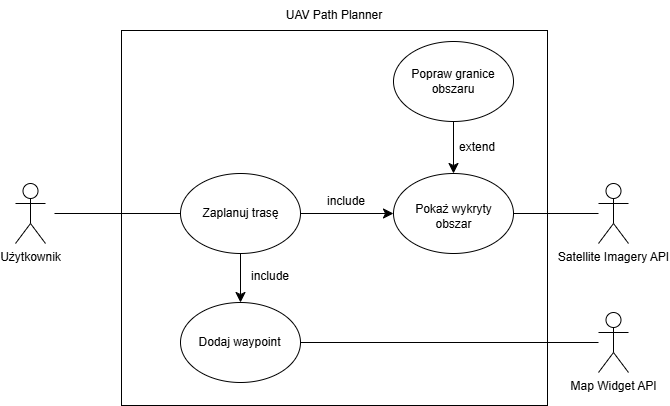

The diagram above was exported from draw.io. Its source (the exported page's mxGraphModel, read from the mxfile embedded in the PNG):
<mxGraphModel dx="892" dy="706" grid="0" gridSize="10" guides="1" tooltips="1" connect="1" arrows="1" fold="1" page="0" pageScale="1" pageWidth="827" pageHeight="1169" math="0" shadow="0">
  <root>
    <mxCell id="0" />
    <mxCell id="1" parent="0" />
    <mxCell id="0emIVimrlrB1wa0Ic7Js-29" value="" style="rounded=0;whiteSpace=wrap;html=1;" parent="1" vertex="1">
      <mxGeometry x="-213" y="387" width="426" height="375" as="geometry" />
    </mxCell>
    <mxCell id="0emIVimrlrB1wa0Ic7Js-1" value="&lt;div&gt;Użytkownik&lt;/div&gt;" style="shape=umlActor;verticalLabelPosition=bottom;verticalAlign=top;html=1;outlineConnect=0;" parent="1" vertex="1">
      <mxGeometry x="-319" y="540" width="30" height="60" as="geometry" />
    </mxCell>
    <mxCell id="0emIVimrlrB1wa0Ic7Js-2" value="" style="ellipse;whiteSpace=wrap;html=1;" parent="1" vertex="1">
      <mxGeometry x="59" y="530" width="120" height="80" as="geometry" />
    </mxCell>
    <mxCell id="0emIVimrlrB1wa0Ic7Js-8" value="" style="endArrow=classic;html=1;rounded=0;fontSize=12;startSize=8;endSize=8;curved=1;entryX=0;entryY=0.5;entryDx=0;entryDy=0;exitX=1;exitY=0.5;exitDx=0;exitDy=0;" parent="1" source="0emIVimrlrB1wa0Ic7Js-17" target="0emIVimrlrB1wa0Ic7Js-2" edge="1">
      <mxGeometry width="50" height="50" relative="1" as="geometry">
        <mxPoint x="-21" y="456" as="sourcePoint" />
        <mxPoint x="63" y="523" as="targetPoint" />
      </mxGeometry>
    </mxCell>
    <mxCell id="0emIVimrlrB1wa0Ic7Js-10" value="" style="endArrow=classic;html=1;rounded=0;fontSize=12;startSize=8;endSize=8;curved=1;entryX=0.5;entryY=0;entryDx=0;entryDy=0;exitX=0.5;exitY=1;exitDx=0;exitDy=0;" parent="1" source="0emIVimrlrB1wa0Ic7Js-14" target="0emIVimrlrB1wa0Ic7Js-2" edge="1">
      <mxGeometry width="50" height="50" relative="1" as="geometry">
        <mxPoint x="114" y="480" as="sourcePoint" />
        <mxPoint x="117" y="521" as="targetPoint" />
      </mxGeometry>
    </mxCell>
    <mxCell id="0emIVimrlrB1wa0Ic7Js-13" value="extend" style="text;html=1;align=center;verticalAlign=middle;whiteSpace=wrap;rounded=0;" parent="1" vertex="1">
      <mxGeometry x="112.5" y="489" width="60" height="30" as="geometry" />
    </mxCell>
    <mxCell id="0emIVimrlrB1wa0Ic7Js-14" value="" style="ellipse;whiteSpace=wrap;html=1;" parent="1" vertex="1">
      <mxGeometry x="59" y="398" width="120" height="80" as="geometry" />
    </mxCell>
    <mxCell id="0emIVimrlrB1wa0Ic7Js-15" value="Popraw granice obszaru" style="text;html=1;align=center;verticalAlign=middle;whiteSpace=wrap;rounded=0;" parent="1" vertex="1">
      <mxGeometry x="70" y="423" width="98" height="30" as="geometry" />
    </mxCell>
    <mxCell id="0emIVimrlrB1wa0Ic7Js-16" value="Pokaż wykryty obszar" style="text;html=1;align=center;verticalAlign=middle;whiteSpace=wrap;rounded=0;" parent="1" vertex="1">
      <mxGeometry x="65.5" y="558" width="107" height="30" as="geometry" />
    </mxCell>
    <mxCell id="0emIVimrlrB1wa0Ic7Js-17" value="" style="ellipse;whiteSpace=wrap;html=1;" parent="1" vertex="1">
      <mxGeometry x="-154" y="530" width="120" height="80" as="geometry" />
    </mxCell>
    <mxCell id="0emIVimrlrB1wa0Ic7Js-19" value="Zaplanuj trasę" style="text;html=1;align=center;verticalAlign=middle;whiteSpace=wrap;rounded=0;" parent="1" vertex="1">
      <mxGeometry x="-137" y="555" width="87" height="30" as="geometry" />
    </mxCell>
    <mxCell id="0emIVimrlrB1wa0Ic7Js-24" value="include" style="text;html=1;align=center;verticalAlign=middle;whiteSpace=wrap;rounded=0;" parent="1" vertex="1">
      <mxGeometry x="-18" y="543" width="60" height="30" as="geometry" />
    </mxCell>
    <mxCell id="0emIVimrlrB1wa0Ic7Js-30" value="UAV Path Planner" style="text;html=1;align=center;verticalAlign=middle;whiteSpace=wrap;rounded=0;" parent="1" vertex="1">
      <mxGeometry x="-63" y="357" width="126" height="30" as="geometry" />
    </mxCell>
    <mxCell id="0emIVimrlrB1wa0Ic7Js-31" value="Satellite Imagery API" style="shape=umlActor;verticalLabelPosition=bottom;verticalAlign=top;html=1;outlineConnect=0;" parent="1" vertex="1">
      <mxGeometry x="264" y="540" width="30" height="60" as="geometry" />
    </mxCell>
    <mxCell id="0emIVimrlrB1wa0Ic7Js-33" value="" style="endArrow=none;html=1;rounded=0;fontSize=12;startSize=8;endSize=8;curved=1;exitX=0;exitY=0.5;exitDx=0;exitDy=0;" parent="1" source="0emIVimrlrB1wa0Ic7Js-17" edge="1">
      <mxGeometry width="50" height="50" relative="1" as="geometry">
        <mxPoint x="-175" y="554" as="sourcePoint" />
        <mxPoint x="-280" y="570" as="targetPoint" />
      </mxGeometry>
    </mxCell>
    <mxCell id="0emIVimrlrB1wa0Ic7Js-35" value="" style="endArrow=none;html=1;rounded=0;fontSize=12;startSize=8;endSize=8;curved=1;exitX=1;exitY=0.5;exitDx=0;exitDy=0;" parent="1" source="0emIVimrlrB1wa0Ic7Js-2" target="0emIVimrlrB1wa0Ic7Js-31" edge="1">
      <mxGeometry width="50" height="50" relative="1" as="geometry">
        <mxPoint x="-36" y="664" as="sourcePoint" />
        <mxPoint x="417" y="707" as="targetPoint" />
      </mxGeometry>
    </mxCell>
    <mxCell id="0emIVimrlrB1wa0Ic7Js-36" value="Map Widget API" style="shape=umlActor;verticalLabelPosition=bottom;verticalAlign=top;html=1;outlineConnect=0;" parent="1" vertex="1">
      <mxGeometry x="264" y="669" width="30" height="60" as="geometry" />
    </mxCell>
    <mxCell id="0emIVimrlrB1wa0Ic7Js-40" value="" style="ellipse;whiteSpace=wrap;html=1;" parent="1" vertex="1">
      <mxGeometry x="-154" y="659" width="120" height="80" as="geometry" />
    </mxCell>
    <mxCell id="0emIVimrlrB1wa0Ic7Js-41" value="" style="endArrow=classic;html=1;rounded=0;fontSize=12;startSize=8;endSize=8;curved=1;entryX=0.5;entryY=0;entryDx=0;entryDy=0;exitX=0.5;exitY=1;exitDx=0;exitDy=0;" parent="1" source="0emIVimrlrB1wa0Ic7Js-17" target="0emIVimrlrB1wa0Ic7Js-40" edge="1">
      <mxGeometry width="50" height="50" relative="1" as="geometry">
        <mxPoint x="175" y="715" as="sourcePoint" />
        <mxPoint x="225" y="665" as="targetPoint" />
      </mxGeometry>
    </mxCell>
    <mxCell id="0emIVimrlrB1wa0Ic7Js-42" value="" style="endArrow=none;html=1;rounded=0;fontSize=12;startSize=8;endSize=8;curved=1;exitX=1;exitY=0.5;exitDx=0;exitDy=0;" parent="1" source="0emIVimrlrB1wa0Ic7Js-40" target="0emIVimrlrB1wa0Ic7Js-36" edge="1">
      <mxGeometry width="50" height="50" relative="1" as="geometry">
        <mxPoint x="-8" y="701" as="sourcePoint" />
        <mxPoint x="42" y="651" as="targetPoint" />
      </mxGeometry>
    </mxCell>
    <mxCell id="0emIVimrlrB1wa0Ic7Js-44" value="Dodaj waypoint" style="text;html=1;align=center;verticalAlign=middle;whiteSpace=wrap;rounded=0;" parent="1" vertex="1">
      <mxGeometry x="-147.63" y="683" width="107.25" height="32" as="geometry" />
    </mxCell>
    <mxCell id="hbcadsM-MXa83yf6O9s0-1" value="include" style="text;html=1;align=center;verticalAlign=middle;whiteSpace=wrap;rounded=0;" vertex="1" parent="1">
      <mxGeometry x="-94" y="618" width="60" height="30" as="geometry" />
    </mxCell>
  </root>
</mxGraphModel>